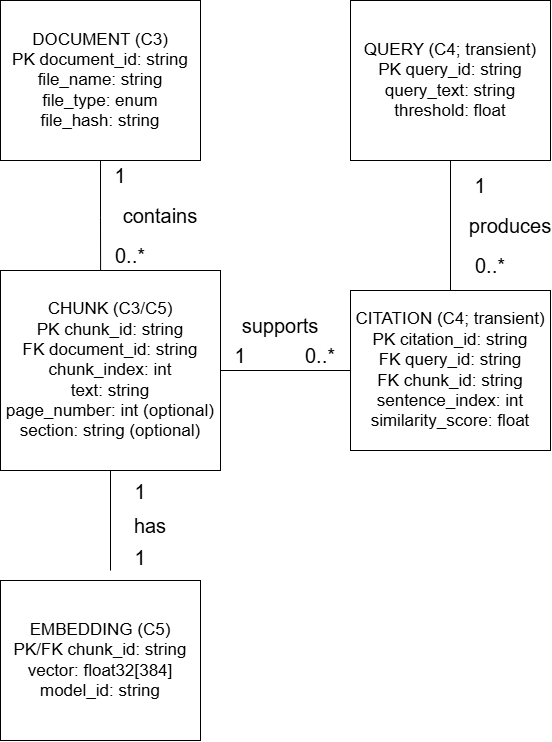

The diagram above was exported from draw.io. Its source (the exported page's mxGraphModel, read from the mxfile embedded in the PNG):
<mxGraphModel dx="1269" dy="759" grid="1" gridSize="10" guides="1" tooltips="1" connect="1" arrows="1" fold="1" page="1" pageScale="1" pageWidth="827" pageHeight="1169" math="0" shadow="0">
  <root>
    <mxCell id="0" />
    <mxCell id="1" parent="0" />
    <mxCell id="Vjy9juDlr-bZtyU4y32p-1" edge="1" parent="1" source="G1M7Vq3lJlpT6gceJIVu-1" style="edgeStyle=orthogonalEdgeStyle;rounded=0;orthogonalLoop=1;jettySize=auto;html=1;exitX=0.5;exitY=1;exitDx=0;exitDy=0;entryX=0.455;entryY=0.023;entryDx=0;entryDy=0;entryPerimeter=0;startArrow=none;startFill=0;endArrow=none;endFill=0;" target="G1M7Vq3lJlpT6gceJIVu-5">
      <mxGeometry relative="1" x="-0.1282" as="geometry">
        <mxPoint x="150" y="310" as="targetPoint" />
      </mxGeometry>
    </mxCell>
    <mxCell id="G1M7Vq3lJlpT6gceJIVu-1" parent="1" style="rounded=0;whiteSpace=wrap;html=1;" value="&lt;div&gt;&lt;font style=&quot;font-size: 17px;&quot;&gt;DOCUMENT (C3)&lt;/font&gt;&lt;/div&gt;&lt;div&gt;&lt;font style=&quot;font-size: 17px;&quot;&gt;PK document_id: string&lt;/font&gt;&lt;/div&gt;&lt;div&gt;&lt;font style=&quot;font-size: 17px;&quot;&gt;file_name: string&lt;/font&gt;&lt;/div&gt;&lt;div&gt;&lt;font style=&quot;font-size: 17px;&quot;&gt;file_type: enum&lt;/font&gt;&lt;/div&gt;&lt;div&gt;&lt;font style=&quot;font-size: 17px;&quot;&gt;file_hash: string&lt;/font&gt;&lt;/div&gt;" vertex="1">
      <mxGeometry height="160" width="200" x="50" y="50" as="geometry" />
    </mxCell>
    <mxCell id="Vjy9juDlr-bZtyU4y32p-18" edge="1" parent="1" source="G1M7Vq3lJlpT6gceJIVu-4" style="edgeStyle=orthogonalEdgeStyle;rounded=0;orthogonalLoop=1;jettySize=auto;html=1;exitX=0.5;exitY=1;exitDx=0;exitDy=0;entryX=0.5;entryY=0;entryDx=0;entryDy=0;endArrow=none;endFill=0;" target="G1M7Vq3lJlpT6gceJIVu-6">
      <mxGeometry relative="1" as="geometry" />
    </mxCell>
    <mxCell id="G1M7Vq3lJlpT6gceJIVu-4" parent="1" style="rounded=0;whiteSpace=wrap;html=1;" value="&lt;div&gt;&lt;span style=&quot;font-size: 17px;&quot;&gt;QUERY (C4; transient)&lt;/span&gt;&lt;/div&gt;&lt;div&gt;&lt;span style=&quot;font-size: 17px;&quot;&gt;PK query_id: string&lt;/span&gt;&lt;/div&gt;&lt;div&gt;&lt;span style=&quot;font-size: 17px;&quot;&gt;query_text: string&lt;/span&gt;&lt;/div&gt;&lt;div&gt;&lt;span style=&quot;font-size: 17px;&quot;&gt;threshold: float&lt;/span&gt;&lt;/div&gt;" vertex="1">
      <mxGeometry height="160" width="200" x="400" y="50" as="geometry" />
    </mxCell>
    <mxCell id="Vjy9juDlr-bZtyU4y32p-2" edge="1" parent="1" source="G1M7Vq3lJlpT6gceJIVu-5" style="edgeStyle=orthogonalEdgeStyle;rounded=0;orthogonalLoop=1;jettySize=auto;html=1;exitX=1;exitY=0.5;exitDx=0;exitDy=0;entryX=0;entryY=0.5;entryDx=0;entryDy=0;endArrow=none;endFill=0;" target="G1M7Vq3lJlpT6gceJIVu-6">
      <mxGeometry relative="1" as="geometry" />
    </mxCell>
    <mxCell id="Vjy9juDlr-bZtyU4y32p-5" edge="1" parent="1" source="G1M7Vq3lJlpT6gceJIVu-5" style="edgeStyle=orthogonalEdgeStyle;rounded=0;orthogonalLoop=1;jettySize=auto;html=1;endArrow=none;endFill=0;">
      <mxGeometry relative="1" as="geometry">
        <mxPoint x="160" y="620" as="targetPoint" />
      </mxGeometry>
    </mxCell>
    <mxCell id="G1M7Vq3lJlpT6gceJIVu-5" parent="1" style="rounded=0;whiteSpace=wrap;html=1;" value="&lt;div&gt;&lt;span style=&quot;font-size: 17px;&quot;&gt;CHUNK (C3/C5)&lt;/span&gt;&lt;/div&gt;&lt;div&gt;&lt;span style=&quot;font-size: 17px;&quot;&gt;PK chunk_id: string&lt;/span&gt;&lt;/div&gt;&lt;div&gt;&lt;span style=&quot;font-size: 17px;&quot;&gt;FK document_id: string&lt;/span&gt;&lt;/div&gt;&lt;div&gt;&lt;span style=&quot;font-size: 17px;&quot;&gt;chunk_index: int&lt;/span&gt;&lt;/div&gt;&lt;div&gt;&lt;span style=&quot;font-size: 17px;&quot;&gt;text: string&lt;/span&gt;&lt;/div&gt;&lt;div&gt;&lt;span style=&quot;font-size: 17px;&quot;&gt;page_number: int (optional)&lt;/span&gt;&lt;/div&gt;&lt;div&gt;&lt;span style=&quot;font-size: 17px;&quot;&gt;section: string (optional)&lt;/span&gt;&lt;/div&gt;" vertex="1">
      <mxGeometry height="200" width="220" x="50" y="320" as="geometry" />
    </mxCell>
    <mxCell id="G1M7Vq3lJlpT6gceJIVu-6" parent="1" style="rounded=0;whiteSpace=wrap;html=1;" value="&lt;div&gt;&lt;span style=&quot;font-size: 17px;&quot;&gt;CITATION (C4; transient)&lt;/span&gt;&lt;/div&gt;&lt;div&gt;&lt;span style=&quot;font-size: 17px;&quot;&gt;PK citation_id: string&lt;/span&gt;&lt;/div&gt;&lt;div&gt;&lt;span style=&quot;font-size: 17px;&quot;&gt;FK query_id: string&lt;/span&gt;&lt;/div&gt;&lt;div&gt;&lt;span style=&quot;font-size: 17px;&quot;&gt;FK chunk_id: string&lt;/span&gt;&lt;/div&gt;&lt;div&gt;&lt;span style=&quot;font-size: 17px;&quot;&gt;sentence_index: int&lt;/span&gt;&lt;/div&gt;&lt;div&gt;&lt;span style=&quot;font-size: 17px;&quot;&gt;similarity_score: float&lt;/span&gt;&lt;/div&gt;" vertex="1">
      <mxGeometry height="160" width="200" x="400" y="340" as="geometry" />
    </mxCell>
    <mxCell id="G1M7Vq3lJlpT6gceJIVu-7" parent="1" style="rounded=0;whiteSpace=wrap;html=1;" value="&lt;div&gt;&lt;span style=&quot;font-size: 17px;&quot;&gt;EMBEDDING (C5)&lt;/span&gt;&lt;/div&gt;&lt;div&gt;&lt;span style=&quot;font-size: 17px;&quot;&gt;PK/FK chunk_id: string&lt;/span&gt;&lt;/div&gt;&lt;div&gt;&lt;span style=&quot;font-size: 17px;&quot;&gt;vector: float32[384]&lt;/span&gt;&lt;/div&gt;&lt;div&gt;&lt;span style=&quot;font-size: 17px;&quot;&gt;model_id: string&lt;/span&gt;&lt;/div&gt;" vertex="1">
      <mxGeometry height="160" width="200" x="50" y="630" as="geometry" />
    </mxCell>
    <mxCell id="Vjy9juDlr-bZtyU4y32p-6" parent="1" style="text;html=1;whiteSpace=wrap;strokeColor=none;fillColor=none;align=center;verticalAlign=middle;rounded=0;" value="&lt;font style=&quot;font-size: 20px;&quot;&gt;1&lt;/font&gt;" vertex="1">
      <mxGeometry height="30" width="60" x="140" y="210" as="geometry" />
    </mxCell>
    <mxCell id="Vjy9juDlr-bZtyU4y32p-7" parent="1" style="text;html=1;whiteSpace=wrap;strokeColor=none;fillColor=none;align=center;verticalAlign=middle;rounded=0;" value="&lt;font style=&quot;font-size: 20px;&quot;&gt;0..*&lt;/font&gt;" vertex="1">
      <mxGeometry height="30" width="60" x="150" y="290" as="geometry" />
    </mxCell>
    <mxCell id="Vjy9juDlr-bZtyU4y32p-9" parent="1" style="text;html=1;whiteSpace=wrap;strokeColor=none;fillColor=none;align=center;verticalAlign=middle;rounded=0;" value="&lt;font style=&quot;font-size: 20px;&quot;&gt;1&lt;/font&gt;" vertex="1">
      <mxGeometry height="30" width="60" x="160" y="592" as="geometry" />
    </mxCell>
    <mxCell id="Vjy9juDlr-bZtyU4y32p-10" parent="1" style="text;html=1;whiteSpace=wrap;strokeColor=none;fillColor=none;align=center;verticalAlign=middle;rounded=0;" value="&lt;font style=&quot;font-size: 20px;&quot;&gt;1&lt;/font&gt;" vertex="1">
      <mxGeometry height="30" width="60" x="160" y="526" as="geometry" />
    </mxCell>
    <mxCell id="Vjy9juDlr-bZtyU4y32p-12" parent="1" style="text;html=1;whiteSpace=wrap;strokeColor=none;fillColor=none;align=center;verticalAlign=middle;rounded=0;" value="&lt;font style=&quot;font-size: 20px;&quot;&gt;1&lt;/font&gt;" vertex="1">
      <mxGeometry height="30" width="60" x="260" y="390" as="geometry" />
    </mxCell>
    <mxCell id="Vjy9juDlr-bZtyU4y32p-14" parent="1" style="text;html=1;whiteSpace=wrap;strokeColor=none;fillColor=none;align=center;verticalAlign=middle;rounded=0;" value="&lt;font style=&quot;font-size: 20px;&quot;&gt;0..*&lt;/font&gt;" vertex="1">
      <mxGeometry height="30" width="60" x="340" y="390" as="geometry" />
    </mxCell>
    <mxCell id="Vjy9juDlr-bZtyU4y32p-19" parent="1" style="text;html=1;whiteSpace=wrap;strokeColor=none;fillColor=none;align=center;verticalAlign=middle;rounded=0;" value="&lt;font style=&quot;font-size: 20px;&quot;&gt;1&lt;/font&gt;" vertex="1">
      <mxGeometry height="30" width="60" x="500" y="220" as="geometry" />
    </mxCell>
    <mxCell id="Vjy9juDlr-bZtyU4y32p-21" parent="1" style="text;html=1;whiteSpace=wrap;strokeColor=none;fillColor=none;align=center;verticalAlign=middle;rounded=0;" value="&lt;font style=&quot;font-size: 20px;&quot;&gt;0..*&lt;/font&gt;" vertex="1">
      <mxGeometry height="30" width="60" x="510" y="300" as="geometry" />
    </mxCell>
    <mxCell id="Vjy9juDlr-bZtyU4y32p-22" parent="1" style="text;html=1;whiteSpace=wrap;strokeColor=none;fillColor=none;align=center;verticalAlign=middle;rounded=0;" value="&lt;font style=&quot;font-size: 20px;&quot;&gt;contains&lt;/font&gt;" vertex="1">
      <mxGeometry height="30" width="60" x="180" y="250" as="geometry" />
    </mxCell>
    <mxCell id="Vjy9juDlr-bZtyU4y32p-23" parent="1" style="text;html=1;whiteSpace=wrap;strokeColor=none;fillColor=none;align=center;verticalAlign=middle;rounded=0;" value="&lt;font style=&quot;font-size: 20px;&quot;&gt;produces&lt;/font&gt;" vertex="1">
      <mxGeometry height="30" width="60" x="530" y="260" as="geometry" />
    </mxCell>
    <mxCell id="Vjy9juDlr-bZtyU4y32p-24" parent="1" style="text;html=1;whiteSpace=wrap;strokeColor=none;fillColor=none;align=center;verticalAlign=middle;rounded=0;" value="&lt;font style=&quot;font-size: 20px;&quot;&gt;supports&lt;/font&gt;" vertex="1">
      <mxGeometry height="30" width="60" x="300" y="360" as="geometry" />
    </mxCell>
    <mxCell id="Vjy9juDlr-bZtyU4y32p-25" parent="1" style="text;html=1;whiteSpace=wrap;strokeColor=none;fillColor=none;align=center;verticalAlign=middle;rounded=0;" value="&lt;font style=&quot;font-size: 20px;&quot;&gt;has&lt;/font&gt;" vertex="1">
      <mxGeometry height="30" width="60" x="170" y="560" as="geometry" />
    </mxCell>
  </root>
</mxGraphModel>